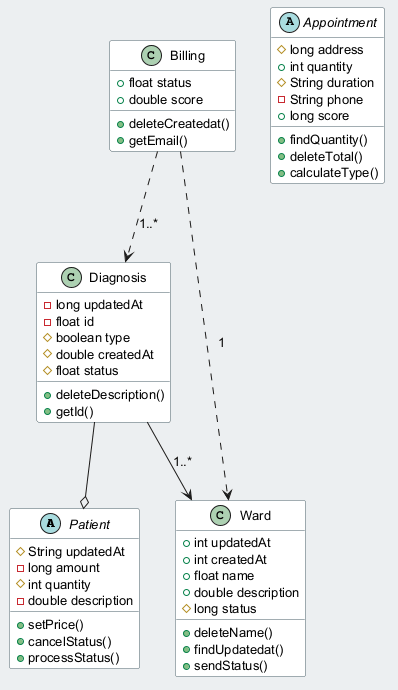

The diagram above was rendered by PlantUML. Its source (embedded in the PNG):
@startuml
skinparam backgroundColor #ECEFF1
skinparam classBackgroundColor #FFFFFF
skinparam classBorderColor #455A64
skinparam defaultFontSize 13
abstract class Patient {
  #String updatedAt
  -long amount
  #int quantity
  -double description
  +setPrice()
  +cancelStatus()
  +processStatus()
}
abstract class Appointment {
  #long address
  +int quantity
  #String duration
  -String phone
  +long score
  +findQuantity()
  +deleteTotal()
  +calculateType()
}
class Diagnosis {
  -long updatedAt
  -float id
  #boolean type
  #double createdAt
  #float status
  +deleteDescription()
  +getId()
}
class Billing {
  +float status
  +double score
  +deleteCreatedat()
  +getEmail()
}
class Ward {
  +int updatedAt
  +int createdAt
  +float name
  +double description
  #long status
  +deleteName()
  +findUpdatedat()
  +sendStatus()
}
Diagnosis --o Patient
Billing ..> Diagnosis : "1..*"
Billing ..> Ward : "1"
Diagnosis --> Ward : "1..*"
@enduml